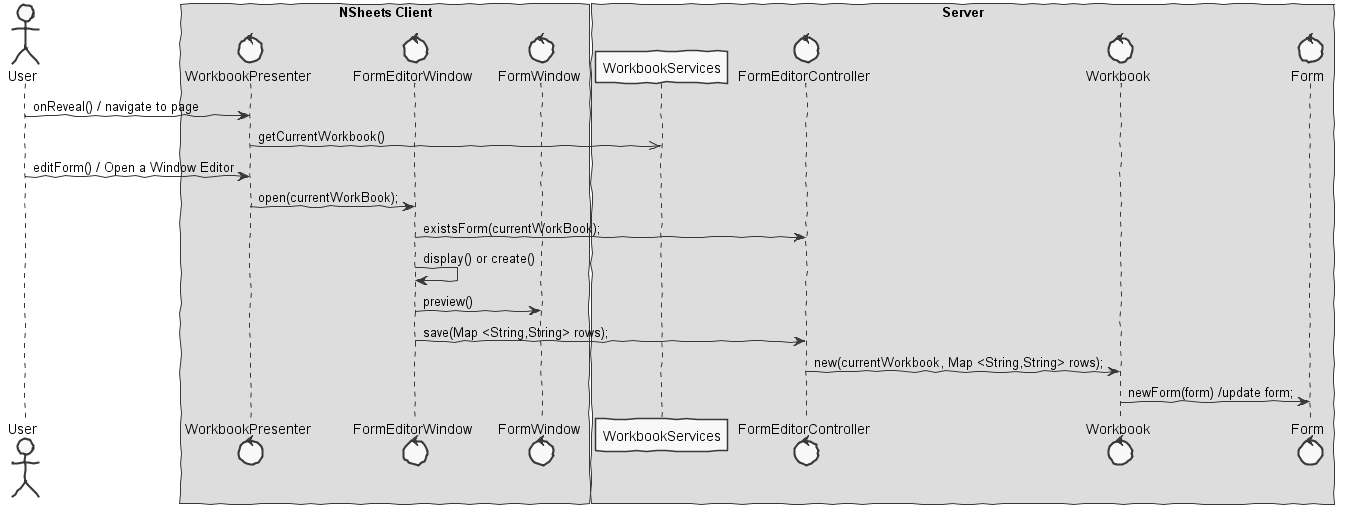

The diagram above was rendered by PlantUML. Its source (embedded in the PNG):
@startuml  design1.png
skinparam handwritten true
skinparam monochrome true
skinparam packageStyle rect
skinparam defaultFontName FG Virgil
skinparam shadowing false

actor User
control WorkbookPresenter
control FormEditorWindow
control FormWindow
control Form
control FormEditorController
control Workbook

box "NSheets Client"
participant WorkbookPresenter
participant FormEditorWindow
participant FormWindow
end box

box "Server"
participant WorkbookServices
participant FormEditorController
participant Workbook
participant Form
end box



User -> WorkbookPresenter : onReveal() / navigate to page
WorkbookPresenter ->> WorkbookServices : getCurrentWorkbook()
User -> WorkbookPresenter : editForm() / Open a Window Editor
WorkbookPresenter -> FormEditorWindow : open(currentWorkBook);
FormEditorWindow -> FormEditorController : existsForm(currentWorkBook);
FormEditorWindow -> FormEditorWindow : display() or create()
FormEditorWindow -> FormWindow : preview()
FormEditorWindow -> FormEditorController : save(Map <String,String> rows);
FormEditorController -> Workbook : new(currentWorkbook, Map <String,String> rows);
Workbook -> Form : newForm(form) /update form;

@enduml